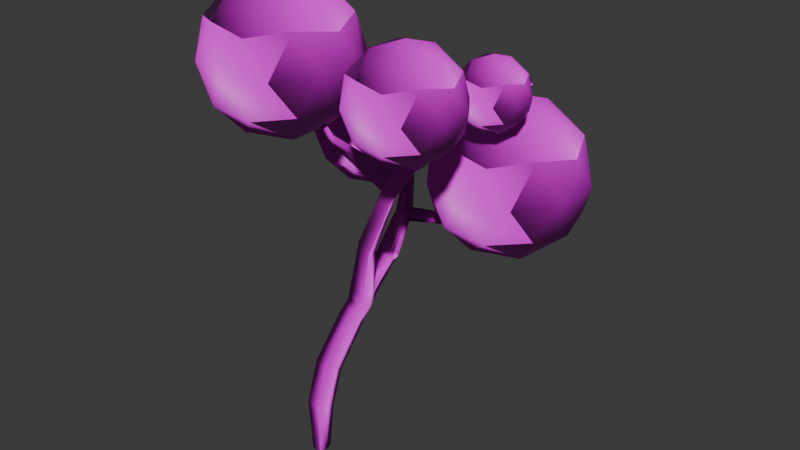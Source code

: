 # Source: Cricle_Trees5.blend  (saved by Blender 4.3.34; exported with 4.5.12 LTS)
import bpy
from mathutils import Matrix  # noqa: F401  (used for matrix-valued properties, if any)

bpy.ops.wm.read_factory_settings(use_empty=True)
scene = bpy.context.scene
scene.name = 'Scene'

# ---- collections
col_collection = bpy.data.collections.new('Collection'); scene.collection.children.link(col_collection)

# ---- images (referenced by path relative to the original .blend; pixels are not part of the script)
import os
ASSET_DIR = os.environ.get("B2B_ASSET_DIR", "")  # directory of the original .blend (textures are referenced by path, not embedded)
HERE = os.path.dirname(os.path.abspath(__file__))  # packed textures are extracted next to this script under _unpacked/

def load_image(name, relpath, width, height, colorspace="sRGB"):
    """Load a texture the original file referenced (path relative to the .blend, or extracted next to this script)."""
    p = next((c for c in (os.path.join(HERE, relpath), os.path.join(ASSET_DIR, relpath)) if relpath and os.path.exists(c)), "")
    if p:
        img = bpy.data.images.load(p, check_existing=True)
        img.name = name
    else:  # same state as the original file: an image datablock whose file is absent (Cycles renders it pink)
        img = bpy.data.images.new(name, width, height)
        img.source = "FILE"
        img.filepath = "//" + (relpath or name)
    img.colorspace_settings.name = colorspace
    return img
img_circletree_normal = load_image('CircleTree_Normal', 'CircleTree_Normal.png', 1024, 1024, 'Non-Color')
img_material_001_base_color = load_image('Material.001 Base Color', 'Material.001 Base Color.png', 1024, 1024, 'sRGB')

# ---- materials (node trees are filled in below, after node groups)
mat_material_001 = bpy.data.materials.new('Material.001')

# ---- material node trees
mat_material_001.use_nodes = True; mat_material_001.node_tree.nodes.clear()
_N = mat_material_001.node_tree.nodes; _L = mat_material_001.node_tree.links
n0 = _N.new('ShaderNodeBsdfPrincipled'); n0.name = 'Principled BSDF'; n0.location = (10, 300)
n1 = _N.new('ShaderNodeOutputMaterial'); n1.name = 'Material Output'; n1.location = (300, 300)
n2 = _N.new('ShaderNodeTexImage'); n2.name = 'Image Texture'; n2.location = (-567, 167)
n2.image = img_circletree_normal
n3 = _N.new('ShaderNodeNormalMap'); n3.name = 'Normal Map'; n3.location = (-269, 116)
n4 = _N.new('ShaderNodeTexImage'); n4.name = 'Image Texture.001'; n4.location = (-280, 275)
n4.image = img_material_001_base_color
_L.new(n0.outputs[0], n1.inputs[0])
_L.new(n3.outputs[0], n0.inputs[5])
_L.new(n2.outputs[0], n3.inputs[1])
_L.new(n4.outputs[0], n0.inputs[0])
n1.is_active_output = True

# ---- world
world_world = bpy.data.worlds.new('World'); scene.world = world_world
world_world.use_nodes = True; world_world.node_tree.nodes.clear()
_N = world_world.node_tree.nodes; _L = world_world.node_tree.links
n0 = _N.new('ShaderNodeOutputWorld'); n0.name = 'World Output'; n0.location = (300, 300)
n1 = _N.new('ShaderNodeBackground'); n1.name = 'Background'; n1.location = (10, 300)
n1.inputs[0].default_value = (0.05088, 0.05088, 0.05088, 1.0)
_L.new(n1.outputs[0], n0.inputs[0])
n0.is_active_output = True
world_world.color = (0.05088, 0.05088, 0.05088)
world_world.sun_shadow_jitter_overblur = 0.0

# ---- meshes
me_icosphere = bpy.data.meshes.new('Icosphere')
me_icosphere.from_pydata([(4.189e-07, 7.637e-09, -0.9298), (0.6728, -0.4888, -0.4158), (-0.257, -0.7909, -0.4158), (-0.8317, 3.842e-09, -0.4158), (-0.257, 0.7909, -0.4158), (0.6728, 0.4888, -0.4158), (0.257, -0.7909, 0.4158), (-0.6728, -0.4888, 0.4158), (-0.6728, 0.4888, 0.4158), (0.257, 0.7909, 0.4158), (0.8317, -1.397e-09, 0.4158), (-4.218e-07, -6.636e-09, 0.9298), (-0.1501, -0.462, -0.786), (0.393, -0.2855, -0.7859), (0.2429, -0.7475, -0.4858), (0.786, 2.736e-09, -0.4858), (0.393, 0.2855, -0.786), (-0.4857, -6.694e-09, -0.786), (-0.6359, -0.462, -0.4858), (-0.1501, 0.462, -0.786), (-0.6359, 0.462, -0.4858), (0.2429, 0.7475, -0.4858), (0.8787, -0.2855, -2.613e-07), (0.8787, 0.2855, -2.554e-07), (9.488e-09, -0.9239, -4.889e-09), (0.5431, -0.7475, -7.486e-08), (-0.8787, -0.2855, 2.55e-07), (-0.5431, -0.7475, 8.335e-08), (-0.5431, 0.7475, 7.625e-08), (-0.8787, 0.2855, 2.638e-07), (0.5431, 0.7475, -7.841e-08), (-4.913e-09, 0.9239, 4.773e-09), (0.6359, -0.462, 0.4858), (-0.2429, -0.7475, 0.4858), (-0.786, 1.312e-09, 0.4858), (-0.2429, 0.7475, 0.4858), (0.6359, 0.462, 0.4858), (0.1501, -0.462, 0.786), (0.4857, 6.345e-09, 0.786), (-0.393, -0.2855, 0.786), (-0.393, 0.2855, 0.786), (0.1501, 0.462, 0.786), (0.4653, -1.949, -4.02), (0.462, -1.747, -4.027), (0.5821, -1.95, -4.021), (0.5869, -1.748, -4.027), (0.4423, -1.838, -4.036), (0.6071, -1.837, -4.036), (0.3697, -1.816, -3.325), (0.4091, -1.684, -3.36), (0.6393, -1.723, -3.376), (0.6736, -1.865, -3.332), (0.6199, -1.981, -3.282), (0.4127, -1.956, -3.282), (0.4148, -1.692, -2.745), (0.445, -1.562, -2.828), (0.6613, -1.584, -2.874), (0.6973, -1.699, -2.797), (0.6533, -1.837, -2.731), (0.4531, -1.811, -2.697), (0.5508, -1.33, -2.166), (0.5819, -1.245, -2.222), (0.8041, -1.311, -2.238), (0.8356, -1.405, -2.162), (0.7637, -1.525, -2.078), (0.5836, -1.488, -2.069), (0.5859, -1.239, -1.915), (0.5993, -1.132, -1.957), (0.8167, -1.119, -1.995), (0.8836, -1.234, -1.986), (0.8462, -1.398, -1.93), (0.6529, -1.403, -1.891), (0.6151, -1.223, -1.734), (0.619, -1.091, -1.852), (0.839, -1.07, -1.897), (0.899, -1.207, -1.786), (0.8744, -1.364, -1.805), (0.6607, -1.378, -1.759), (0.6797, -0.8731, -1.405), (0.688, -0.7705, -1.46), (0.89, -0.7782, -1.526), (0.925, -0.8648, -1.451), (0.6702, -0.8476, -1.398), (0.7022, -0.747, -1.462), (0.9189, -0.7329, -1.455), (0.9302, -0.8218, -1.368), (0.6702, -0.8476, -1.398), (0.7022, -0.747, -1.462), (0.9189, -0.7329, -1.455), (0.9302, -0.8218, -1.368), (0.6503, -0.5197, -1.058), (0.6817, -0.451, -1.086), (0.8562, -0.4316, -1.1), (0.8656, -0.5078, -1.023), (0.634, -0.4453, -1.024), (0.7001, -0.3853, -1.047), (0.8466, -0.3516, -0.9786), (0.8227, -0.4286, -0.9013), (0.4067, 0.01495, -0.647), (0.442, 0.05897, -0.6727), (0.5367, 0.06151, -0.609), (0.5209, 0.02021, -0.5655), (0.3776, 0.06977, -0.6099), (0.4119, 0.1192, -0.5951), (0.5042, 0.09461, -0.5514), (0.4984, 0.02835, -0.5494), (0.2255, 0.1701, -0.2408), (0.2484, 0.204, -0.238), (0.3091, 0.1819, -0.2036), (0.2991, 0.1432, -0.1972), (0.1964, 0.187, -0.178), (0.2187, 0.2091, -0.1568), (0.2746, 0.1837, -0.1385), (0.271, 0.1452, -0.1532), (-0.02766, 0.07091, 0.3245), (-0.01548, 0.07683, 0.3375), (0.01242, 0.06292, 0.3434), (0.01594, 0.04218, 0.3328), (-0.1307, -0.04835, 0.5689), (-0.1304, -0.04829, 0.5693), (-0.1299, -0.04861, 0.5694), (-0.1297, -0.04899, 0.5691), (1.053, -1.318, -1.111), (1.036, -1.436, -1.126), (0.8609, -1.412, -0.9975), (0.8469, -1.355, -0.9765), (1.527, -1.519, -0.1896), (1.53, -1.576, -0.1892), (1.387, -1.582, -0.1055), (1.341, -1.497, -0.05929), (1.685, -1.546, 0.04756), (1.672, -1.585, 0.1018), (1.519, -1.569, 0.1821), (1.495, -1.496, 0.1468), (2.096, -1.234, 0.7254), (2.104, -1.303, 0.7543), (1.978, -1.269, 0.8207), (1.98, -1.202, 0.7841), (2.15, -1.191, 0.7925), (2.173, -1.256, 0.8471), (2.073, -1.207, 0.929), (2.056, -1.147, 0.879), (2.741, -0.6604, 1.222), (2.76, -0.6887, 1.271), (2.695, -0.6533, 1.328), (2.658, -0.618, 1.293), (0.8562, -0.4315, -1.1), (0.8659, -0.5074, -1.023), (0.8469, -0.3518, -0.9785), (0.8235, -0.4286, -0.9014), (0.8562, -0.4315, -1.1), (0.8659, -0.5074, -1.023), (0.8469, -0.3518, -0.9785), (0.8235, -0.4286, -0.9014), (1.798, -0.3463, -0.9161), (1.808, -0.4109, -0.8541), (1.808, -0.4109, -0.8541), (1.798, -0.3463, -0.9161), (1.879, -0.3437, -0.8712), (1.901, -0.383, -0.8347), (1.889, -0.3116, -0.8137), (1.837, -0.3594, -0.7667), (2.149, -0.3126, -0.7719), (2.17, -0.3646, -0.7512), (2.162, -0.3064, -0.7032), (2.113, -0.361, -0.691), (2.242, -0.3051, -0.719), (2.264, -0.3501, -0.7144), (2.204, -0.325, -0.6541), (2.204, -0.3757, -0.6648), (2.61, -0.3025, -0.3881), (2.611, -0.3071, -0.3884), (2.606, -0.3055, -0.3816), (2.605, -0.3107, -0.3819), (0.7915, -1.742, 0.354), (0.7755, -1.706, 0.3686), (0.8502, -1.748, 0.4726), (0.8452, -1.713, 0.4572), (0.7071, -1.76, 0.4241), (0.693, -1.736, 0.4371), (0.7991, -1.771, 0.4927), (0.7939, -1.72, 0.4756), (0.4296, -1.822, 0.9456), (0.4294, -1.821, 0.9456), (0.4365, -1.822, 0.9495), (0.4359, -1.821, 0.9495), (2.085, -1.877, 1.128), (2.036, -1.863, 1.155), (2.112, -1.857, 1.169), (2.068, -1.837, 1.203), (2.094, -1.978, 1.2), (2.052, -1.976, 1.219), (2.114, -1.942, 1.227), (2.061, -1.93, 1.253), (2.158, -2.229, 1.493), (2.157, -2.229, 1.493), (2.159, -2.229, 1.494), (2.157, -2.228, 1.494), (2.178, -0.1907, -1.168), (2.915, -0.7264, -0.6051), (1.896, -1.058, -0.6051), (1.267, -0.1907, -0.6051), (1.896, 0.6762, -0.6051), (2.915, 0.3451, -0.6051), (2.46, -1.058, 0.3064), (1.441, -0.7264, 0.3064), (1.441, 0.3451, 0.3064), (2.46, 0.6762, 0.3064), (3.089, -0.1907, 0.3064), (2.178, -0.1907, 0.8697), (2.013, -0.697, -1.011), (2.609, -0.5036, -1.011), (2.444, -1.01, -0.6817), (3.039, -0.1907, -0.6817), (2.609, 0.1223, -1.011), (1.646, -0.1907, -1.011), (1.481, -0.697, -0.6817), (2.013, 0.3156, -1.011), (1.481, 0.3156, -0.6817), (2.444, 0.6286, -0.6817), (3.141, -0.5036, -0.1493), (3.141, 0.1223, -0.1493), (2.178, -1.203, -0.1493), (2.773, -1.01, -0.1493), (1.215, -0.5036, -0.1493), (1.583, -1.01, -0.1493), (1.583, 0.6286, -0.1493), (1.215, 0.1223, -0.1493), (2.773, 0.6286, -0.1493), (2.178, 0.822, -0.1493), (2.875, -0.697, 0.383), (1.912, -1.01, 0.383), (1.317, -0.1907, 0.383), (1.912, 0.6286, 0.383), (2.875, 0.3156, 0.383), (2.364, -0.7579, 0.8129), (2.71, -0.1907, 0.712), (1.747, -0.5036, 0.712), (1.747, 0.1223, 0.712), (2.343, 0.3156, 0.712), (0.09938, -1.802, 0.3197), (0.8188, -2.324, 0.8693), (-0.1754, -2.647, 0.8693), (-0.7898, -1.802, 0.8693), (-0.1754, -0.956, 0.8693), (0.8188, -1.279, 0.8693), (0.3742, -2.647, 1.759), (-0.62, -2.324, 1.759), (-0.62, -1.279, 1.759), (0.3742, -0.956, 1.759), (0.9886, -1.802, 1.759), (0.09938, -1.802, 2.308), (-0.06111, -2.296, 0.4735), (0.5196, -2.107, 0.4735), (0.3591, -2.601, 0.7945), (0.9398, -1.802, 0.7945), (0.5196, -1.496, 0.4735), (-0.42, -1.802, 0.4735), (-0.5805, -2.296, 0.7945), (-0.06111, -1.308, 0.4735), (-0.5805, -1.308, 0.7945), (0.3591, -1.003, 0.7945), (1.039, -2.107, 1.314), (1.039, -1.496, 1.314), (0.09938, -2.79, 1.314), (0.6801, -2.601, 1.314), (-0.8402, -2.107, 1.314), (-0.4813, -2.601, 1.314), (-0.4813, -1.002, 1.314), (-0.8402, -1.496, 1.314), (0.6801, -1.002, 1.314), (0.09938, -0.8138, 1.314), (0.7793, -2.296, 1.833), (-0.1603, -2.601, 1.833), (-0.741, -1.802, 1.833), (-0.1603, -1.003, 1.833), (0.7793, -1.308, 1.833), (0.2599, -2.296, 2.154), (0.6188, -1.802, 2.154), (-0.3208, -2.107, 2.154), (-0.3208, -1.496, 2.154), (0.2599, -1.308, 2.154), (2.199, -2.152, 0.6478), (2.693, -2.511, 1.026), (2.01, -2.734, 1.026), (1.587, -2.152, 1.026), (2.022, -1.53, 0.9932), (2.693, -1.792, 1.026), (2.388, -2.734, 1.637), (1.704, -2.511, 1.637), (1.704, -1.792, 1.637), (2.388, -1.57, 1.637), (2.81, -2.152, 1.637), (2.199, -2.152, 2.015), (2.088, -2.492, 0.7536), (2.488, -2.362, 0.7536), (2.377, -2.702, 0.9744), (2.777, -2.152, 0.9744), (2.488, -1.942, 0.7536), (1.841, -2.152, 0.7536), (1.731, -2.492, 0.9744), (2.088, -1.812, 0.7536), (1.731, -1.812, 0.9744), (2.377, -1.602, 0.9744), (2.845, -2.362, 1.332), (2.845, -1.942, 1.332), (2.199, -2.831, 1.332), (2.598, -2.702, 1.332), (1.552, -2.362, 1.332), (1.799, -2.702, 1.332), (1.799, -1.602, 1.332), (1.552, -1.942, 1.332), (2.598, -1.602, 1.332), (2.199, -1.472, 1.332), (2.666, -2.492, 1.689), (2.02, -2.702, 1.689), (1.621, -2.152, 1.689), (2.02, -1.602, 1.689), (2.666, -1.812, 1.689), (2.309, -2.492, 1.91), (2.556, -2.152, 1.91), (1.91, -2.362, 1.91), (1.91, -1.942, 1.91), (2.309, -1.812, 1.91), (2.461, -0.9997, 0.7257), (2.784, -1.234, 0.9722), (2.338, -1.379, 0.9722), (2.062, -0.9997, 0.9722), (2.338, -0.6203, 0.9722), (2.784, -0.7652, 0.9722), (2.585, -1.379, 1.371), (2.139, -1.234, 1.371), (2.139, -0.7652, 1.371), (2.585, -0.6203, 1.371), (2.86, -0.9997, 1.371), (2.461, -0.9997, 1.618), (2.389, -1.221, 0.7947), (2.65, -1.137, 0.7947), (2.578, -1.358, 0.9387), (2.838, -0.9997, 0.9387), (2.65, -0.8627, 0.7947), (2.228, -0.9997, 0.7947), (2.156, -1.221, 0.9387), (2.389, -0.7781, 0.7947), (2.156, -0.7781, 0.9387), (2.578, -0.6411, 0.9387), (2.883, -1.137, 1.172), (2.883, -0.8627, 1.172), (2.461, -1.443, 1.172), (2.722, -1.358, 1.172), (2.04, -1.137, 1.172), (2.201, -1.358, 1.172), (2.201, -0.6411, 1.172), (2.04, -0.8627, 1.172), (2.722, -0.6411, 1.172), (2.461, -0.5565, 1.172), (2.766, -1.221, 1.405), (2.345, -1.358, 1.405), (2.084, -0.9997, 1.405), (2.345, -0.6411, 1.405), (2.766, -0.7781, 1.405), (2.533, -1.221, 1.549), (2.694, -0.9997, 1.549), (2.273, -1.137, 1.549), (2.273, -0.8627, 1.549), (2.533, -0.7781, 1.549)], [], [(0, 13, 12), (1, 13, 15), (0, 12, 17), (0, 17, 19), (0, 19, 16), (1, 15, 22), (2, 14, 24), (3, 18, 26), (4, 20, 28), (5, 21, 30), (1, 22, 25), (2, 24, 27), (3, 26, 29), (4, 28, 31), (5, 30, 23), (6, 32, 37), (7, 33, 39), (8, 34, 40), (9, 35, 41), (10, 36, 38), (38, 41, 11), (38, 36, 41), (36, 9, 41), (41, 40, 11), (41, 35, 40), (35, 8, 40), (40, 39, 11), (40, 34, 39), (34, 7, 39), (39, 37, 11), (39, 33, 37), (33, 6, 37), (37, 38, 11), (37, 32, 38), (32, 10, 38), (23, 36, 10), (23, 30, 36), (30, 9, 36), (31, 35, 9), (31, 28, 35), (28, 8, 35), (29, 34, 8), (29, 26, 34), (26, 7, 34), (27, 33, 7), (27, 24, 33), (24, 6, 33), (25, 32, 6), (25, 22, 32), (22, 10, 32), (30, 31, 9), (30, 21, 31), (21, 4, 31), (28, 29, 8), (28, 20, 29), (20, 3, 29), (26, 27, 7), (26, 18, 27), (18, 2, 27), (24, 25, 6), (24, 14, 25), (14, 1, 25), (22, 23, 10), (22, 15, 23), (15, 5, 23), (16, 21, 5), (16, 19, 21), (19, 4, 21), (19, 20, 4), (19, 17, 20), (17, 3, 20), (17, 18, 3), (17, 12, 18), (12, 2, 18), (15, 16, 5), (15, 13, 16), (13, 0, 16), (12, 14, 2), (12, 13, 14), (13, 1, 14), (43, 46, 48, 49), (43, 49, 50, 45), (136, 135, 186, 187), (45, 47, 46, 43), (45, 50, 51, 47), (42, 53, 48, 46), (47, 44, 42, 46), (44, 52, 53, 42), (87, 91, 92, 88), (124, 128, 129, 125), (57, 56, 62, 63), (54, 60, 61, 55), (52, 51, 57, 58), (51, 50, 56, 57), (49, 48, 54, 55), (49, 55, 56, 50), (53, 52, 58, 59), (53, 59, 54, 48), (69, 75, 76, 70), (66, 71, 77, 72), (81, 80, 84, 85), (60, 66, 67, 61), (64, 70, 71, 65), (69, 68, 74, 75), (66, 72, 73, 67), (87, 86, 90, 91), (67, 73, 74, 68), (60, 65, 71, 66), (174, 176, 180, 178), (155, 159, 161, 153, 151), (153, 161, 160, 152), (62, 68, 69, 63), (56, 55, 61, 62), (57, 63, 64, 58), (75, 74, 80, 81), (96, 100, 101, 97), (74, 73, 79, 80), (83, 82, 86, 87), (79, 78, 82, 83), (78, 81, 85, 82), (80, 79, 83, 84), (105, 109, 106, 102), (82, 85, 89, 86), (84, 83, 87, 88), (85, 88, 89), (92, 96, 148, 146), (88, 92, 93, 89), (160, 161, 165, 164), (90, 93, 97, 94), (89, 93, 90, 86), (92, 91, 95, 96), (191, 195, 197, 193), (103, 107, 108, 104), (136, 187, 189, 140), (95, 94, 98, 99), (165, 169, 168, 164), (99, 98, 102, 103), (98, 101, 105, 102), (106, 109, 113, 110), (103, 102, 106, 107), (155, 154, 157, 156), (113, 112, 116, 117), (75, 122, 123, 76), (101, 100, 104, 105), (109, 108, 112, 113), (164, 168, 166, 162), (110, 114, 115, 111), (113, 117, 114, 110), (129, 175, 177, 133), (114, 117, 121, 118), (120, 119, 118, 121), (116, 115, 119, 120), (117, 116, 120, 121), (115, 114, 118, 119), (180, 184, 182, 178), (72, 125, 122, 75), (152, 160, 158, 154, 150), (73, 72, 78, 79), (123, 122, 126, 127), (168, 169, 173, 172), (77, 124, 125, 72), (100, 99, 103, 104), (122, 125, 129, 126), (126, 129, 133, 130), (63, 69, 70, 64), (127, 126, 130, 131), (132, 131, 135, 136), (131, 130, 134, 135), (138, 141, 145, 142), (189, 193, 192, 188), (135, 134, 138, 139), (134, 137, 141, 138), (186, 190, 191, 187), (104, 108, 109, 105), (192, 193, 197, 196), (139, 142, 143), (146, 148, 152, 150), (96, 97, 149, 148), (93, 92, 146, 147), (97, 93, 147, 149), (139, 140, 189, 188), (147, 146, 150, 151), (149, 147, 151, 153), (148, 149, 153, 152), (160, 164, 162, 158), (168, 172, 170, 166), (95, 99, 100, 96), (159, 158, 162, 163), (155, 154, 158, 159), (187, 191, 193, 189), (159, 163, 165, 161), (163, 162, 166, 167), (70, 76, 77, 71), (167, 166, 170, 171), (132, 136, 137, 133), (59, 65, 60, 54), (176, 177, 181, 180), (130, 133, 137, 134), (175, 174, 178, 179), (129, 128, 174, 175), (132, 133, 177, 176), (179, 183, 185, 181), (91, 90, 94, 95), (128, 127, 131, 132), (151, 150, 154, 155), (183, 182, 184, 185), (180, 181, 185, 184), (72, 75, 81, 78), (179, 178, 182, 183), (191, 190, 194, 195), (140, 144, 145, 141), (135, 139, 188, 186), (132, 176, 174, 128), (190, 192, 196, 194), (186, 188, 192, 190), (107, 111, 112, 108), (136, 140, 141, 137), (195, 194, 196, 197), (142, 145, 144, 143), (175, 179, 181, 177), (85, 84, 88), (139, 138, 142), (124, 123, 127, 128), (97, 101, 98, 94), (140, 139, 143, 144), (171, 170, 172, 173), (61, 67, 68, 62), (167, 171, 173, 169), (163, 167, 169, 165), (59, 58, 64, 65), (76, 123, 124, 77), (111, 115, 116, 112), (107, 106, 110, 111), (47, 51, 52, 44), (198, 211, 210), (199, 211, 213), (198, 210, 215), (198, 215, 217), (198, 217, 214), (199, 213, 220), (200, 212, 222), (201, 216, 224), (202, 218, 226), (203, 219, 228), (199, 220, 223), (200, 222, 225), (201, 224, 227), (202, 226, 229), (203, 228, 221), (204, 230, 235), (205, 231, 237), (206, 232, 238), (207, 233, 239), (208, 234, 236), (236, 239, 209), (236, 234, 239), (234, 207, 239), (239, 238, 209), (239, 233, 238), (233, 206, 238), (238, 237, 209), (238, 232, 237), (232, 205, 237), (237, 235, 209), (237, 231, 235), (231, 204, 235), (235, 236, 209), (235, 230, 236), (230, 208, 236), (221, 234, 208), (221, 228, 234), (228, 207, 234), (229, 233, 207), (229, 226, 233), (226, 206, 233), (227, 232, 206), (227, 224, 232), (224, 205, 232), (225, 231, 205), (225, 222, 231), (222, 204, 231), (223, 230, 204), (223, 220, 230), (220, 208, 230), (228, 229, 207), (228, 219, 229), (219, 202, 229), (226, 227, 206), (226, 218, 227), (218, 201, 227), (224, 225, 205), (224, 216, 225), (216, 200, 225), (222, 223, 204), (222, 212, 223), (212, 199, 223), (220, 221, 208), (220, 213, 221), (213, 203, 221), (214, 219, 203), (214, 217, 219), (217, 202, 219), (217, 218, 202), (217, 215, 218), (215, 201, 218), (215, 216, 201), (215, 210, 216), (210, 200, 216), (213, 214, 203), (213, 211, 214), (211, 198, 214), (210, 212, 200), (210, 211, 212), (211, 199, 212), (240, 253, 252), (241, 253, 255), (240, 252, 257), (240, 257, 259), (240, 259, 256), (241, 255, 262), (242, 254, 264), (243, 258, 266), (244, 260, 268), (245, 261, 270), (241, 262, 265), (242, 264, 267), (243, 266, 269), (244, 268, 271), (245, 270, 263), (246, 272, 277), (247, 273, 279), (248, 274, 280), (249, 275, 281), (250, 276, 278), (278, 281, 251), (278, 276, 281), (276, 249, 281), (281, 280, 251), (281, 275, 280), (275, 248, 280), (280, 279, 251), (280, 274, 279), (274, 247, 279), (279, 277, 251), (279, 273, 277), (273, 246, 277), (277, 278, 251), (277, 272, 278), (272, 250, 278), (263, 276, 250), (263, 270, 276), (270, 249, 276), (271, 275, 249), (271, 268, 275), (268, 248, 275), (269, 274, 248), (269, 266, 274), (266, 247, 274), (267, 273, 247), (267, 264, 273), (264, 246, 273), (265, 272, 246), (265, 262, 272), (262, 250, 272), (270, 271, 249), (270, 261, 271), (261, 244, 271), (268, 269, 248), (268, 260, 269), (260, 243, 269), (266, 267, 247), (266, 258, 267), (258, 242, 267), (264, 265, 246), (264, 254, 265), (254, 241, 265), (262, 263, 250), (262, 255, 263), (255, 245, 263), (256, 261, 245), (256, 259, 261), (259, 244, 261), (259, 260, 244), (259, 257, 260), (257, 243, 260), (257, 258, 243), (257, 252, 258), (252, 242, 258), (255, 256, 245), (255, 253, 256), (253, 240, 256), (252, 254, 242), (252, 253, 254), (253, 241, 254), (282, 295, 294), (283, 295, 297), (282, 294, 299), (282, 299, 301), (282, 301, 298), (283, 297, 304), (284, 296, 306), (285, 300, 308), (286, 302, 310), (287, 303, 312), (283, 304, 307), (284, 306, 309), (285, 308, 311), (286, 310, 313), (287, 312, 305), (288, 314, 319), (289, 315, 321), (290, 316, 322), (291, 317, 323), (292, 318, 320), (320, 323, 293), (320, 318, 323), (318, 291, 323), (323, 322, 293), (323, 317, 322), (317, 290, 322), (322, 321, 293), (322, 316, 321), (316, 289, 321), (321, 319, 293), (321, 315, 319), (315, 288, 319), (319, 320, 293), (319, 314, 320), (314, 292, 320), (305, 318, 292), (305, 312, 318), (312, 291, 318), (313, 317, 291), (313, 310, 317), (310, 290, 317), (311, 316, 290), (311, 308, 316), (308, 289, 316), (309, 315, 289), (309, 306, 315), (306, 288, 315), (307, 314, 288), (307, 304, 314), (304, 292, 314), (312, 313, 291), (312, 303, 313), (303, 286, 313), (310, 311, 290), (310, 302, 311), (302, 285, 311), (308, 309, 289), (308, 300, 309), (300, 284, 309), (306, 307, 288), (306, 296, 307), (296, 283, 307), (304, 305, 292), (304, 297, 305), (297, 287, 305), (298, 303, 287), (298, 301, 303), (301, 286, 303), (301, 302, 286), (301, 299, 302), (299, 285, 302), (299, 300, 285), (299, 294, 300), (294, 284, 300), (297, 298, 287), (297, 295, 298), (295, 282, 298), (294, 296, 284), (294, 295, 296), (295, 283, 296), (324, 337, 336), (325, 337, 339), (324, 336, 341), (324, 341, 343), (324, 343, 340), (325, 339, 346), (326, 338, 348), (327, 342, 350), (328, 344, 352), (329, 345, 354), (325, 346, 349), (326, 348, 351), (327, 350, 353), (328, 352, 355), (329, 354, 347), (330, 356, 361), (331, 357, 363), (332, 358, 364), (333, 359, 365), (334, 360, 362), (362, 365, 335), (362, 360, 365), (360, 333, 365), (365, 364, 335), (365, 359, 364), (359, 332, 364), (364, 363, 335), (364, 358, 363), (358, 331, 363), (363, 361, 335), (363, 357, 361), (357, 330, 361), (361, 362, 335), (361, 356, 362), (356, 334, 362), (347, 360, 334), (347, 354, 360), (354, 333, 360), (355, 359, 333), (355, 352, 359), (352, 332, 359), (353, 358, 332), (353, 350, 358), (350, 331, 358), (351, 357, 331), (351, 348, 357), (348, 330, 357), (349, 356, 330), (349, 346, 356), (346, 334, 356), (354, 355, 333), (354, 345, 355), (345, 328, 355), (352, 353, 332), (352, 344, 353), (344, 327, 353), (350, 351, 331), (350, 342, 351), (342, 326, 351), (348, 349, 330), (348, 338, 349), (338, 325, 349), (346, 347, 334), (346, 339, 347), (339, 329, 347), (340, 345, 329), (340, 343, 345), (343, 328, 345), (343, 344, 328), (343, 341, 344), (341, 327, 344), (341, 342, 327), (341, 336, 342), (336, 326, 342), (339, 340, 329), (339, 337, 340), (337, 324, 340), (336, 338, 326), (336, 337, 338), (337, 325, 338)])
me_icosphere.polygons.foreach_set('use_smooth', [True] * 554)
_uv = me_icosphere.uv_layers.new(name='UVMap')
_uv.uv.foreach_set('vector', [0.7009, 0.3361, 0.7226, 0.3608, 0.6832, 0.3766, 0.8072, 0.4632, 0.8444, 0.4799, 0.8112, 0.5065, 0.7009, 0.3361, 0.6832, 0.3766, 0.6588, 0.3363, 0.7009, 0.3361, 0.6588, 0.3363, 0.6832, 0.2955, 0.7009, 0.3361, 0.6832, 0.2955, 0.7226, 0.3107, 0.8072, 0.4632, 0.8112, 0.5065, 0.7678, 0.4813, 0.6232, 0.8493, 0.6152, 0.8059, 0.6588, 0.8254, 0.6157, 0.3361, 0.6331, 0.3767, 0.5914, 0.3609, 0.3252, 0.728, 0.2921, 0.7305, 0.3013, 0.6907, 0.4067, 0.7286, 0.3687, 0.7357, 0.3966, 0.6942, 0.8072, 0.4632, 0.7678, 0.4813, 0.7742, 0.4392, 0.6232, 0.8493, 0.6588, 0.8254, 0.6603, 0.8733, 0.7893, 0.1169, 0.7518, 0.1212, 0.7797, 0.07953, 0.3252, 0.728, 0.3013, 0.6907, 0.3486, 0.6939, 0.8072, 0.5484, 0.7742, 0.5703, 0.7678, 0.5314, 0.5388, 0.8115, 0.5212, 0.8509, 0.4984, 0.807, 0.7083, 0.1131, 0.6746, 0.1192, 0.6844, 0.07606, 0.7558, 0.04227, 0.7321, 0.07731, 0.7123, 0.03442, 0.3726, 0.6575, 0.3292, 0.6492, 0.3651, 0.6219, 0.4933, 0.8836, 0.4506, 0.8836, 0.4716, 0.8494, 0.4716, 0.8494, 0.4277, 0.8396, 0.4544, 0.8088, 0.4716, 0.8494, 0.4506, 0.8836, 0.4277, 0.8396, 0.4067, 0.6498, 0.3726, 0.6575, 0.3651, 0.6219, 0.4277, 0.8396, 0.4274, 0.7912, 0.4544, 0.8088, 0.3651, 0.6219, 0.3292, 0.6492, 0.3177, 0.6187, 0.7476, 0.01013, 0.7558, 0.04227, 0.7123, 0.03442, 0.7123, 0.03442, 0.6844, 0.07606, 0.6746, 0.04014, 0.7123, 0.03442, 0.7321, 0.07731, 0.6844, 0.07606, 0.7321, 0.07731, 0.7083, 0.1131, 0.6844, 0.07606, 0.4711, 0.771, 0.4984, 0.807, 0.4544, 0.8088, 0.4711, 0.771, 0.5207, 0.7726, 0.4984, 0.807, 0.5207, 0.7726, 0.5388, 0.8115, 0.4984, 0.807, 0.4984, 0.807, 0.4716, 0.8494, 0.4544, 0.8088, 0.4984, 0.807, 0.5212, 0.8509, 0.4716, 0.8494, 0.5212, 0.8509, 0.4933, 0.8836, 0.4716, 0.8494, 0.7678, 0.5314, 0.7308, 0.5452, 0.7334, 0.5057, 0.7678, 0.5314, 0.7742, 0.5703, 0.7308, 0.5452, 0.3966, 0.6942, 0.3726, 0.6575, 0.4067, 0.6498, 0.3486, 0.6939, 0.3292, 0.6492, 0.3726, 0.6575, 0.3486, 0.6939, 0.3013, 0.6907, 0.3292, 0.6492, 0.3013, 0.6907, 0.292, 0.652, 0.3292, 0.6492, 0.7797, 0.07953, 0.7321, 0.07731, 0.7558, 0.04227, 0.7797, 0.07953, 0.7518, 0.1212, 0.7321, 0.07731, 0.7518, 0.1212, 0.7083, 0.1131, 0.7321, 0.07731, 0.6603, 0.8733, 0.702, 0.8454, 0.6967, 0.8834, 0.6603, 0.8733, 0.6588, 0.8254, 0.702, 0.8454, 0.6588, 0.8254, 0.6941, 0.8019, 0.702, 0.8454, 0.6569, 0.778, 0.6989, 0.7688, 0.6941, 0.8019, 0.7742, 0.4392, 0.7678, 0.4813, 0.7308, 0.4642, 0.7678, 0.4813, 0.7334, 0.5057, 0.7308, 0.4642, 0.3966, 0.6942, 0.3486, 0.6939, 0.3726, 0.6575, 0.3966, 0.6942, 0.3687, 0.7357, 0.3486, 0.6939, 0.3687, 0.7357, 0.3252, 0.728, 0.3486, 0.6939, 0.7893, 0.03801, 0.7797, 0.07953, 0.7558, 0.04227, 0.6158, 0.27, 0.6331, 0.2955, 0.5914, 0.3107, 0.6331, 0.2955, 0.6157, 0.3361, 0.5914, 0.3107, 0.7518, 0.1212, 0.7163, 0.147, 0.7083, 0.1131, 0.7518, 0.1212, 0.7639, 0.1493, 0.7163, 0.147, 0.6177, 0.8834, 0.6232, 0.8493, 0.6603, 0.8733, 0.6588, 0.8254, 0.6569, 0.778, 0.6941, 0.8019, 0.6588, 0.8254, 0.6152, 0.8059, 0.6569, 0.778, 0.6152, 0.8059, 0.62, 0.7687, 0.6569, 0.778, 0.7678, 0.4813, 0.7678, 0.5314, 0.7334, 0.5057, 0.7678, 0.4813, 0.8112, 0.5065, 0.7678, 0.5314, 0.8112, 0.5065, 0.8072, 0.5484, 0.7678, 0.5314, 0.8444, 0.5299, 0.8216, 0.5694, 0.8072, 0.5484, 0.7226, 0.3107, 0.6832, 0.2955, 0.6968, 0.2699, 0.3338, 0.7583, 0.3252, 0.728, 0.3687, 0.7357, 0.6832, 0.2955, 0.6331, 0.2955, 0.6571, 0.2668, 0.6832, 0.2955, 0.6588, 0.3363, 0.6331, 0.2955, 0.6588, 0.3363, 0.6157, 0.3361, 0.6331, 0.2955, 0.6588, 0.3363, 0.6331, 0.3767, 0.6157, 0.3361, 0.6588, 0.3363, 0.6832, 0.3766, 0.6331, 0.3767, 0.6832, 0.3766, 0.6571, 0.4048, 0.6331, 0.3767, 0.8112, 0.5065, 0.8444, 0.5299, 0.8072, 0.5484, 0.8112, 0.5065, 0.8444, 0.4799, 0.8444, 0.5299, 0.7226, 0.3608, 0.7009, 0.3361, 0.7226, 0.3107, 0.5898, 0.8417, 0.6152, 0.8059, 0.6232, 0.8493, 0.5898, 0.8417, 0.5879, 0.7943, 0.6152, 0.8059, 0.8444, 0.4799, 0.8072, 0.4632, 0.8216, 0.4383, 0.3547, 0.5877, 0.3414, 0.5928, 0.3357, 0.5367, 0.3487, 0.536, 0.8806, 0.8154, 0.8753, 0.7558, 0.8982, 0.7538, 0.9035, 0.813, 0.9246, 0.3975, 0.9134, 0.3977, 0.9177, 0.3478, 0.9246, 0.3476, 0.3883, 0.9003, 0.3921, 0.9142, 0.367, 0.9142, 0.3693, 0.9003, 0.1089, 0.4835, 0.109, 0.4252, 0.1223, 0.4205, 0.1226, 0.4838, 0.3246, 0.5917, 0.319, 0.5342, 0.3357, 0.5367, 0.3414, 0.5928, 0.3921, 0.9142, 0.3879, 0.9307, 0.3691, 0.9307, 0.367, 0.9142, 0.2749, 0.4252, 0.276, 0.358, 0.2988, 0.3575, 0.2978, 0.4252, 0.9134, 0.3097, 0.9226, 0.2847, 0.939, 0.2902, 0.9352, 0.3169, 0.3395, 0.3532, 0.319, 0.2696, 0.3292, 0.2668, 0.3545, 0.349, 0.11, 0.3797, 0.09765, 0.3866, 0.07214, 0.3363, 0.08394, 0.328, 0.3426, 0.495, 0.3642, 0.4435, 0.375, 0.4464, 0.3549, 0.4974, 0.1381, 0.417, 0.1223, 0.4205, 0.11, 0.3797, 0.1244, 0.3724, 0.1223, 0.4205, 0.109, 0.4252, 0.09765, 0.3866, 0.11, 0.3797, 0.3487, 0.536, 0.3357, 0.5367, 0.3426, 0.495, 0.3549, 0.4974, 0.8753, 0.7558, 0.872, 0.7144, 0.8949, 0.7154, 0.8982, 0.7538, 0.2988, 0.3575, 0.276, 0.358, 0.2737, 0.3126, 0.2962, 0.3091, 0.319, 0.5342, 0.3266, 0.4896, 0.3426, 0.495, 0.3357, 0.5367, 0.06872, 0.3134, 0.06539, 0.2976, 0.08132, 0.2988, 0.08449, 0.3078, 0.3682, 0.4253, 0.3521, 0.421, 0.3539, 0.4121, 0.3693, 0.4104, 0.04017, 0.2688, 0.02805, 0.2804, 0.02492, 0.2737, 0.03677, 0.2613, 0.3642, 0.4435, 0.3682, 0.4253, 0.3817, 0.4264, 0.375, 0.4464, 0.2656, 0.2599, 0.258, 0.249, 0.2802, 0.2442, 0.2878, 0.2579, 0.06872, 0.3134, 0.05632, 0.3179, 0.05315, 0.3089, 0.06539, 0.2976, 0.3682, 0.4253, 0.3693, 0.4104, 0.3835, 0.4175, 0.3817, 0.4264, 0.9807, 0.2527, 0.9643, 0.2545, 0.9729, 0.2245, 0.9853, 0.2232, 0.8767, 0.6468, 0.8775, 0.638, 0.9003, 0.6407, 0.8995, 0.6494, 0.3642, 0.4435, 0.3489, 0.4373, 0.3521, 0.421, 0.3682, 0.4253, 0.2658, 0.0654, 0.2591, 0.0526, 0.2638, 0.05245, 0.2739, 0.06047, 0.9292, 0.6855, 0.9279, 0.6777, 0.9361, 0.6812, 0.9506, 0.7618, 0.9381, 0.7606, 0.9237, 0.9375, 0.9384, 0.857, 0.9447, 0.8543, 0.9335, 0.9374, 0.07214, 0.3363, 0.05632, 0.3179, 0.06872, 0.3134, 0.08394, 0.328, 0.8949, 0.7154, 0.872, 0.7144, 0.879, 0.6678, 0.9016, 0.6671, 0.11, 0.3797, 0.08394, 0.328, 0.09691, 0.3198, 0.1244, 0.3724, 0.06539, 0.2976, 0.05315, 0.3089, 0.02805, 0.2804, 0.04017, 0.2688, 0.9142, 0.04933, 0.9177, 0.01013, 0.9257, 0.01293, 0.9257, 0.0534, 0.9003, 0.6407, 0.8775, 0.638, 0.879, 0.6116, 0.9019, 0.6137, 0.8158, 0.4097, 0.8158, 0.4097, 0.8158, 0.4097, 0.8158, 0.4097, 0.4044, 0.3874, 0.3904, 0.3803, 0.3941, 0.3806, 0.4072, 0.3858, 0.7875, 0.1728, 0.7578, 0.1762, 0.7603, 0.1704, 0.7879, 0.1695, 0.9019, 0.6137, 0.879, 0.6116, 0.8809, 0.6114, 0.9035, 0.6073, 0.8884, 0.9397, 0.8929, 0.9079, 0.9024, 0.9092, 0.9035, 0.9417, 0.8158, 0.4097, 0.8158, 0.4097, 0.8158, 0.4097, 0.8158, 0.4097, 0.8158, 0.4097, 0.8158, 0.4097, 0.8158, 0.4097, 0.8158, 0.4097, 0.8158, 0.4097, 0.8158, 0.4097, 0.8158, 0.4097, 0.939, 0.2902, 0.943, 0.2796, 0.9431, 0.2796, 0.9391, 0.2902, 0.9078, 0.5766, 0.9095, 0.5413, 0.9224, 0.5413, 0.9249, 0.5766, 0.9447, 0.8543, 0.9384, 0.857, 0.9377, 0.8339, 0.9417, 0.8306, 0.6309, 0.1921, 0.6102, 0.1938, 0.6162, 0.1829, 0.6303, 0.1855, 0.6034, 0.229, 0.6102, 0.1938, 0.6309, 0.1921, 0.6309, 0.2266, 0.939, 0.2902, 0.9226, 0.2847, 0.9261, 0.2828, 0.943, 0.2796, 0.1911, 0.6958, 0.1595, 0.6823, 0.1604, 0.6798, 0.1938, 0.6885, 0.9178, 0.2414, 0.917, 0.2089, 0.9242, 0.2078, 0.9293, 0.2397, 0.2561, 0.6944, 0.2021, 0.6949, 0.2016, 0.6871, 0.2553, 0.6817, 0.9899, 0.2183, 0.9766, 0.2188, 0.9781, 0.1699, 0.9873, 0.1696, 0.6643, 0.949, 0.6616, 0.9443, 0.6688, 0.9435, 0.6711, 0.9487, 0.9873, 0.1696, 0.9781, 0.1699, 0.9799, 0.1637, 0.9879, 0.1609, 0.8851, 0.3284, 0.8851, 0.3142, 0.8857, 0.315, 0.8909, 0.328, 0.9024, 0.9092, 0.8929, 0.9079, 0.8941, 0.9041, 0.9028, 0.9038, 0.9879, 0.1609, 0.9799, 0.1637, 0.9661, 0.1398, 0.9711, 0.138, 0.836, 0.4097, 0.836, 0.4097, 0.836, 0.4097, 0.836, 0.4097, 0.5655, 0.8259, 0.5599, 0.8258, 0.5591, 0.7903, 0.5622, 0.7912, 0.06539, 0.2976, 0.07012, 0.241, 0.08604, 0.2422, 0.08132, 0.2988, 0.5666, 0.8837, 0.5604, 0.885, 0.5591, 0.8795, 0.5674, 0.8813, 0.5667, 0.852, 0.5615, 0.8509, 0.5623, 0.8462, 0.5674, 0.8484, 0.9417, 0.8306, 0.9385, 0.8263, 0.9469, 0.8244, 0.949, 0.833, 0.9135, 0.2024, 0.9134, 0.157, 0.9158, 0.156, 0.9173, 0.2017, 0.8941, 0.9041, 0.8986, 0.8598, 0.9034, 0.8589, 0.9028, 0.9038, 0.3916, 0.1071, 0.3475, 0.06831, 0.3548, 0.0597, 0.405, 0.09132, 0.9034, 0.8589, 0.8986, 0.8598, 0.902, 0.8359, 0.9035, 0.8357, 0.7955, 0.4098, 0.7955, 0.4109, 0.7945, 0.4111, 0.7945, 0.4097, 0.9195, 0.1565, 0.9158, 0.156, 0.9145, 0.1327, 0.9157, 0.1329, 0.5622, 0.7912, 0.5591, 0.7903, 0.5645, 0.771, 0.5655, 0.7713, 0.9158, 0.156, 0.9134, 0.157, 0.9138, 0.133, 0.9145, 0.1327, 0.2638, 0.05245, 0.2936, 0.01013, 0.2988, 0.01419, 0.2739, 0.06047, 0.319, 0.238, 0.3387, 0.1749, 0.3638, 0.192, 0.3481, 0.2465, 0.9335, 0.9374, 0.9447, 0.8543, 0.9509, 0.8563, 0.9501, 0.8636, 0.9445, 0.9403, 0.3835, 0.4175, 0.3693, 0.4104, 0.3904, 0.3803, 0.4044, 0.3874, 0.08604, 0.2422, 0.07012, 0.241, 0.08037, 0.1587, 0.09119, 0.1594, 0.6688, 0.9435, 0.6616, 0.9443, 0.6666, 0.9041, 0.6711, 0.9037, 0.3539, 0.4121, 0.3395, 0.3532, 0.3545, 0.349, 0.3693, 0.4104, 0.9297, 0.2453, 0.918, 0.2475, 0.9178, 0.2414, 0.9293, 0.2397, 0.3638, 0.192, 0.3387, 0.1749, 0.3916, 0.1071, 0.4086, 0.1188, 0.4086, 0.1188, 0.3916, 0.1071, 0.405, 0.09132, 0.4222, 0.1013, 0.08394, 0.328, 0.06872, 0.3134, 0.08449, 0.3078, 0.09691, 0.3198, 0.09119, 0.1594, 0.08037, 0.1587, 0.08604, 0.1383, 0.09515, 0.1328, 0.2054, 0.07787, 0.192, 0.08476, 0.1595, 0.03199, 0.1692, 0.02696, 0.09515, 0.1328, 0.08604, 0.1383, 0.05647, 0.07888, 0.06312, 0.07486, 0.4617, 0.04605, 0.4514, 0.03675, 0.502, 0.01229, 0.5078, 0.01751, 0.1212, 0.9224, 0.1211, 0.9295, 0.1143, 0.9283, 0.1144, 0.9225, 0.06312, 0.07486, 0.05647, 0.07888, 0.05338, 0.07226, 0.05862, 0.06632, 0.4579, 0.05164, 0.4453, 0.04439, 0.4514, 0.03675, 0.4617, 0.04605, 0.9177, 0.3478, 0.9175, 0.3387, 0.924, 0.3372, 0.9246, 0.3476, 0.5591, 0.8795, 0.5615, 0.8509, 0.5667, 0.852, 0.5674, 0.8813, 0.8915, 0.2939, 0.8851, 0.2921, 0.8893, 0.2668, 0.8915, 0.2674, 0.05862, 0.06632, 0.01013, 0.02935, 0.01307, 0.02602, 0.8563, 0.4097, 0.8563, 0.4097, 0.8563, 0.4097, 0.8563, 0.4097, 0.943, 0.2796, 0.944, 0.2699, 0.944, 0.2699, 0.9431, 0.2796, 0.6512, 0.195, 0.6542, 0.2037, 0.6541, 0.2037, 0.6511, 0.195, 0.6542, 0.1829, 0.6512, 0.195, 0.6511, 0.195, 0.6541, 0.1829, 0.1188, 0.8803, 0.1299, 0.8801, 0.1212, 0.9224, 0.1144, 0.9225, 0.8563, 0.4097, 0.8563, 0.4097, 0.8563, 0.4097, 0.8563, 0.4097, 0.8563, 0.4097, 0.8563, 0.4097, 0.8563, 0.4097, 0.8563, 0.4097, 0.8563, 0.4097, 0.8563, 0.4097, 0.8563, 0.4097, 0.8563, 0.4097, 0.9447, 0.8543, 0.9417, 0.8306, 0.949, 0.833, 0.9509, 0.8563, 0.9385, 0.8263, 0.9237, 0.7862, 0.9289, 0.785, 0.9469, 0.8244, 0.9261, 0.2828, 0.918, 0.2475, 0.9297, 0.2453, 0.943, 0.2796, 0.7644, 0.2403, 0.7578, 0.2434, 0.7578, 0.2293, 0.765, 0.2288, 0.9292, 0.6855, 0.9246, 0.6878, 0.9237, 0.6806, 0.9279, 0.6777, 0.2021, 0.6949, 0.1911, 0.6958, 0.1938, 0.6885, 0.2016, 0.6871, 0.9279, 0.6777, 0.9278, 0.655, 0.9367, 0.6582, 0.9361, 0.6812, 0.7428, 0.4171, 0.7439, 0.4105, 0.7477, 0.4097, 0.7495, 0.4171, 0.258, 0.249, 0.2563, 0.2401, 0.2785, 0.2353, 0.2802, 0.2442, 0.271, 0.8192, 0.2641, 0.8184, 0.2641, 0.7832, 0.2683, 0.7836, 0.2605, 0.7629, 0.2561, 0.6944, 0.2643, 0.6938, 0.2718, 0.762, 0.3266, 0.4896, 0.3489, 0.4373, 0.3642, 0.4435, 0.3426, 0.495, 0.9775, 0.4858, 0.9727, 0.4857, 0.9749, 0.4813, 0.9797, 0.481, 0.4222, 0.1013, 0.405, 0.09132, 0.4453, 0.04439, 0.4579, 0.05164, 0.9706, 0.3302, 0.9646, 0.3314, 0.9643, 0.3216, 0.9703, 0.3207, 0.9753, 0.3906, 0.9643, 0.3928, 0.9646, 0.3314, 0.9706, 0.3302, 0.9758, 0.5461, 0.9669, 0.546, 0.9727, 0.4857, 0.9775, 0.4858, 0.34, 0.06278, 0.319, 0.0154, 0.3243, 0.01355, 0.3505, 0.05914, 0.9853, 0.2232, 0.9729, 0.2245, 0.9766, 0.2188, 0.9899, 0.2183, 0.2177, 0.1014, 0.2044, 0.1092, 0.192, 0.08476, 0.2054, 0.07787, 0.9381, 0.7606, 0.93, 0.7647, 0.9246, 0.6878, 0.9292, 0.6855, 0.6541, 0.2298, 0.6511, 0.23, 0.6511, 0.2239, 0.654, 0.2252, 0.9797, 0.481, 0.9749, 0.4813, 0.9669, 0.4385, 0.9693, 0.4383, 0.7876, 0.2054, 0.7578, 0.2086, 0.7578, 0.1762, 0.7875, 0.1728, 0.9703, 0.3207, 0.9643, 0.3216, 0.9698, 0.2752, 0.9728, 0.2747, 0.271, 0.8667, 0.2641, 0.8667, 0.2671, 0.8395, 0.2695, 0.8395, 0.2553, 0.6817, 0.2672, 0.6187, 0.2718, 0.6193, 0.2634, 0.6827, 0.06312, 0.07486, 0.05862, 0.06632, 0.107, 0.03989, 0.1098, 0.04512, 0.2054, 0.07787, 0.2591, 0.0526, 0.2658, 0.0654, 0.2177, 0.1014, 0.1184, 0.03934, 0.1137, 0.03527, 0.1376, 0.01013, 0.1392, 0.01154, 0.1098, 0.04512, 0.107, 0.03989, 0.1137, 0.03527, 0.1184, 0.03934, 0.917, 0.2089, 0.9173, 0.2017, 0.924, 0.2017, 0.9242, 0.2078, 0.2561, 0.6944, 0.2553, 0.6817, 0.2634, 0.6827, 0.2643, 0.6938, 0.7876, 0.2313, 0.7852, 0.2312, 0.7853, 0.2293, 0.7876, 0.2288, 0.5078, 0.01751, 0.502, 0.01229, 0.5041, 0.01013, 0.5084, 0.01405, 0.3475, 0.06831, 0.34, 0.06278, 0.3505, 0.05914, 0.3548, 0.0597, 0.8158, 0.4097, 0.8158, 0.4097, 0.8158, 0.4097, 0.05862, 0.06632, 0.05338, 0.07226, 0.01013, 0.02935, 0.2645, 0.1733, 0.2448, 0.1848, 0.2044, 0.1092, 0.2177, 0.1014, 0.8647, 0.5771, 0.8704, 0.5413, 0.8862, 0.5413, 0.8875, 0.5771, 0.1299, 0.8801, 0.1188, 0.8803, 0.1143, 0.8196, 0.1205, 0.8195, 0.7742, 0.4155, 0.7698, 0.4145, 0.7699, 0.4102, 0.7742, 0.4097, 0.879, 0.6678, 0.8767, 0.6468, 0.8995, 0.6494, 0.9016, 0.6671, 0.9265, 0.6459, 0.9451, 0.6073, 0.9506, 0.6102, 0.9354, 0.6505, 0.9278, 0.655, 0.9265, 0.6459, 0.9354, 0.6505, 0.9367, 0.6582, 0.2962, 0.3091, 0.2737, 0.3126, 0.2656, 0.2599, 0.2878, 0.2579, 0.2563, 0.2401, 0.2448, 0.1848, 0.2645, 0.1733, 0.2785, 0.2353, 0.9173, 0.2017, 0.9158, 0.156, 0.9195, 0.1565, 0.924, 0.2017, 0.9711, 0.138, 0.9661, 0.1398, 0.9643, 0.1348, 0.968, 0.1327, 0.1226, 0.4838, 0.1223, 0.4205, 0.1381, 0.417, 0.1392, 0.4824, 0.5474, 0.3427, 0.5712, 0.3698, 0.528, 0.3872, 0.5112, 0.6334, 0.552, 0.6517, 0.5155, 0.6808, 0.5474, 0.3427, 0.528, 0.3872, 0.5013, 0.3429, 0.5474, 0.3427, 0.5013, 0.3429, 0.528, 0.2983, 0.5474, 0.3427, 0.528, 0.2983, 0.5712, 0.3149, 0.5112, 0.6334, 0.5155, 0.6808, 0.4679, 0.6533, 0.0488, 0.7619, 0.04005, 0.7143, 0.08781, 0.7357, 0.454, 0.3428, 0.4731, 0.3872, 0.4274, 0.3699, 0.1958, 0.5653, 0.1595, 0.568, 0.1696, 0.5244, 0.2852, 0.5659, 0.2435, 0.5737, 0.274, 0.5283, 0.5112, 0.6334, 0.4679, 0.6533, 0.475, 0.6071, 0.0488, 0.7619, 0.08781, 0.7357, 0.0895, 0.7882, 0.6544, 0.1271, 0.6132, 0.1318, 0.6438, 0.08619, 0.1958, 0.5653, 0.1696, 0.5244, 0.2215, 0.5279, 0.5112, 0.7268, 0.475, 0.7508, 0.4679, 0.7082, 0.8517, 0.6516, 0.8324, 0.6949, 0.8074, 0.6467, 0.5656, 0.123, 0.5287, 0.1296, 0.5394, 0.08239, 0.6176, 0.04535, 0.5916, 0.08376, 0.5699, 0.03675, 0.2477, 0.488, 0.2001, 0.4789, 0.2395, 0.449, 0.8018, 0.7306, 0.755, 0.7306, 0.778, 0.6932, 0.778, 0.6932, 0.73, 0.6825, 0.7592, 0.6487, 0.778, 0.6932, 0.755, 0.7306, 0.73, 0.6825, 0.2852, 0.4795, 0.2477, 0.488, 0.2395, 0.449, 0.73, 0.6825, 0.7297, 0.6294, 0.7592, 0.6487, 0.2395, 0.449, 0.2001, 0.4789, 0.1876, 0.4455, 0.6087, 0.01013, 0.6176, 0.04535, 0.5699, 0.03675, 0.5699, 0.03675, 0.5394, 0.08239, 0.5287, 0.04302, 0.5699, 0.03675, 0.5916, 0.08376, 0.5394, 0.08239, 0.5916, 0.08376, 0.5656, 0.123, 0.5394, 0.08239, 0.7775, 0.6073, 0.8074, 0.6467, 0.7592, 0.6487, 0.7775, 0.6073, 0.8319, 0.6091, 0.8074, 0.6467, 0.8319, 0.6091, 0.8517, 0.6516, 0.8074, 0.6467, 0.8074, 0.6467, 0.778, 0.6932, 0.7592, 0.6487, 0.8074, 0.6467, 0.8324, 0.6949, 0.778, 0.6932, 0.8324, 0.6949, 0.8018, 0.7306, 0.778, 0.6932, 0.4679, 0.7082, 0.4274, 0.7233, 0.4302, 0.68, 0.4679, 0.7082, 0.475, 0.7508, 0.4274, 0.7233, 0.274, 0.5283, 0.2477, 0.488, 0.2852, 0.4795, 0.2215, 0.5279, 0.2001, 0.4789, 0.2477, 0.488, 0.2215, 0.5279, 0.1696, 0.5244, 0.2001, 0.4789, 0.1696, 0.5244, 0.1595, 0.482, 0.2001, 0.4789, 0.6438, 0.08619, 0.5916, 0.08376, 0.6176, 0.04535, 0.6438, 0.08619, 0.6132, 0.1318, 0.5916, 0.08376, 0.6132, 0.1318, 0.5656, 0.123, 0.5916, 0.08376, 0.0895, 0.7882, 0.1352, 0.7576, 0.1294, 0.7992, 0.0895, 0.7882, 0.08781, 0.7357, 0.1352, 0.7576, 0.08781, 0.7357, 0.1265, 0.7099, 0.1352, 0.7576, 0.08572, 0.6837, 0.1318, 0.6736, 0.1265, 0.7099, 0.475, 0.6071, 0.4679, 0.6533, 0.4274, 0.6345, 0.4679, 0.6533, 0.4302, 0.68, 0.4274, 0.6345, 0.274, 0.5283, 0.2215, 0.5279, 0.2477, 0.488, 0.274, 0.5283, 0.2435, 0.5737, 0.2215, 0.5279, 0.2435, 0.5737, 0.1958, 0.5653, 0.2215, 0.5279, 0.6543, 0.04068, 0.6438, 0.08619, 0.6176, 0.04535, 0.4541, 0.2703, 0.4731, 0.2983, 0.4274, 0.315, 0.4731, 0.2983, 0.454, 0.3428, 0.4274, 0.315, 0.6132, 0.1318, 0.5743, 0.1602, 0.5656, 0.123, 0.6132, 0.1318, 0.6265, 0.1626, 0.5743, 0.1602, 0.04278, 0.7992, 0.0488, 0.7619, 0.0895, 0.7882, 0.08781, 0.7357, 0.08572, 0.6837, 0.1265, 0.7099, 0.08781, 0.7357, 0.04005, 0.7143, 0.08572, 0.6837, 0.04005, 0.7143, 0.04525, 0.6735, 0.08572, 0.6837, 0.4679, 0.6533, 0.4679, 0.7082, 0.4302, 0.68, 0.4679, 0.6533, 0.5155, 0.6808, 0.4679, 0.7082, 0.5155, 0.6808, 0.5112, 0.7268, 0.4679, 0.7082, 0.552, 0.7065, 0.5269, 0.7498, 0.5112, 0.7268, 0.5712, 0.3149, 0.528, 0.2983, 0.543, 0.2702, 0.2052, 0.5985, 0.1958, 0.5653, 0.2435, 0.5737, 0.528, 0.2983, 0.4731, 0.2983, 0.4994, 0.2668, 0.528, 0.2983, 0.5013, 0.3429, 0.4731, 0.2983, 0.5013, 0.3429, 0.454, 0.3428, 0.4731, 0.2983, 0.5013, 0.3429, 0.4731, 0.3872, 0.454, 0.3428, 0.5013, 0.3429, 0.528, 0.3872, 0.4731, 0.3872, 0.528, 0.3872, 0.4994, 0.418, 0.4731, 0.3872, 0.5155, 0.6808, 0.552, 0.7065, 0.5112, 0.7268, 0.5155, 0.6808, 0.552, 0.6517, 0.552, 0.7065, 0.5712, 0.3698, 0.5474, 0.3427, 0.5712, 0.3149, 0.01222, 0.7535, 0.04005, 0.7143, 0.0488, 0.7619, 0.01222, 0.7535, 0.01013, 0.7016, 0.04005, 0.7143, 0.552, 0.6517, 0.5112, 0.6334, 0.5269, 0.6061, 0.5445, 0.5124, 0.5677, 0.5388, 0.5255, 0.5557, 0.6696, 0.634, 0.7094, 0.6517, 0.6738, 0.6802, 0.5445, 0.5124, 0.5255, 0.5557, 0.4995, 0.5126, 0.5445, 0.5124, 0.4995, 0.5126, 0.5255, 0.469, 0.5445, 0.5124, 0.5255, 0.469, 0.5677, 0.4852, 0.6696, 0.634, 0.6738, 0.6802, 0.6274, 0.6533, 0.7805, 0.353, 0.772, 0.3066, 0.8186, 0.3274, 0.4534, 0.5125, 0.472, 0.5558, 0.4274, 0.5389, 0.04556, 0.6209, 0.01021, 0.6235, 0.02003, 0.5809, 0.1328, 0.6215, 0.09213, 0.6291, 0.1219, 0.5848, 0.6696, 0.634, 0.6274, 0.6533, 0.6343, 0.6083, 0.7805, 0.353, 0.8186, 0.3274, 0.8202, 0.3787, 0.7106, 0.5525, 0.6704, 0.557, 0.7003, 0.5125, 0.04556, 0.6209, 0.02003, 0.5809, 0.07066, 0.5844, 0.6696, 0.725, 0.6343, 0.7484, 0.6274, 0.7069, 0.8488, 0.7941, 0.8299, 0.8363, 0.8055, 0.7893, 0.6239, 0.5484, 0.5879, 0.5549, 0.5984, 0.5088, 0.6747, 0.4727, 0.6494, 0.5101, 0.6282, 0.4643, 0.09625, 0.5455, 0.04983, 0.5366, 0.08822, 0.5075, 0.8, 0.8712, 0.7544, 0.8712, 0.7768, 0.8347, 0.7768, 0.8347, 0.73, 0.8242, 0.7585, 0.7913, 0.7768, 0.8347, 0.7544, 0.8712, 0.73, 0.8242, 0.1328, 0.5372, 0.09625, 0.5455, 0.08822, 0.5075, 0.73, 0.8242, 0.7297, 0.7725, 0.7585, 0.7913, 0.08822, 0.5075, 0.04983, 0.5366, 0.0376, 0.504, 0.666, 0.4383, 0.6747, 0.4727, 0.6282, 0.4643, 0.6282, 0.4643, 0.5984, 0.5088, 0.5879, 0.4704, 0.6282, 0.4643, 0.6494, 0.5101, 0.5984, 0.5088, 0.6494, 0.5101, 0.6239, 0.5484, 0.5984, 0.5088, 0.7763, 0.7509, 0.8055, 0.7893, 0.7585, 0.7913, 0.7763, 0.7509, 0.8294, 0.7526, 0.8055, 0.7893, 0.8294, 0.7526, 0.8488, 0.7941, 0.8055, 0.7893, 0.8055, 0.7893, 0.7768, 0.8347, 0.7585, 0.7913, 0.8055, 0.7893, 0.8299, 0.8363, 0.7768, 0.8347, 0.8299, 0.8363, 0.8, 0.8712, 0.7768, 0.8347, 0.6274, 0.7069, 0.5879, 0.7216, 0.5906, 0.6794, 0.6274, 0.7069, 0.6343, 0.7484, 0.5879, 0.7216, 0.1219, 0.5848, 0.09625, 0.5455, 0.1328, 0.5372, 0.07066, 0.5844, 0.04983, 0.5366, 0.09625, 0.5455, 0.07066, 0.5844, 0.02003, 0.5809, 0.04983, 0.5366, 0.02003, 0.5809, 0.01013, 0.5396, 0.04983, 0.5366, 0.7003, 0.5125, 0.6494, 0.5101, 0.6747, 0.4727, 0.7003, 0.5125, 0.6704, 0.557, 0.6494, 0.5101, 0.6704, 0.557, 0.6239, 0.5484, 0.6494, 0.5101, 0.8202, 0.3787, 0.8648, 0.3489, 0.8591, 0.3894, 0.8202, 0.3787, 0.8186, 0.3274, 0.8648, 0.3489, 0.8186, 0.3274, 0.8563, 0.3023, 0.8648, 0.3489, 0.8166, 0.2768, 0.8615, 0.2669, 0.8563, 0.3023, 0.6343, 0.6083, 0.6274, 0.6533, 0.5879, 0.635, 0.6274, 0.6533, 0.5906, 0.6794, 0.5879, 0.635, 0.1219, 0.5848, 0.07066, 0.5844, 0.09625, 0.5455, 0.1219, 0.5848, 0.09213, 0.6291, 0.07066, 0.5844, 0.09213, 0.6291, 0.04556, 0.6209, 0.07066, 0.5844, 0.7105, 0.4681, 0.7003, 0.5125, 0.6747, 0.4727, 0.4535, 0.4417, 0.472, 0.469, 0.4274, 0.4853, 0.472, 0.469, 0.4534, 0.5125, 0.4274, 0.4853, 0.6704, 0.557, 0.6325, 0.5847, 0.6239, 0.5484, 0.6704, 0.557, 0.6834, 0.5871, 0.6325, 0.5847, 0.7747, 0.3894, 0.7805, 0.353, 0.8202, 0.3787, 0.8186, 0.3274, 0.8166, 0.2768, 0.8563, 0.3023, 0.8186, 0.3274, 0.772, 0.3066, 0.8166, 0.2768, 0.772, 0.3066, 0.7771, 0.2668, 0.8166, 0.2768, 0.6274, 0.6533, 0.6274, 0.7069, 0.5906, 0.6794, 0.6274, 0.6533, 0.6738, 0.6802, 0.6274, 0.7069, 0.6738, 0.6802, 0.6696, 0.725, 0.6274, 0.7069, 0.7094, 0.7053, 0.685, 0.7475, 0.6696, 0.725, 0.5677, 0.4852, 0.5255, 0.469, 0.5401, 0.4417, 0.05477, 0.6532, 0.04556, 0.6209, 0.09213, 0.6291, 0.5255, 0.469, 0.472, 0.469, 0.4977, 0.4383, 0.5255, 0.469, 0.4995, 0.5126, 0.472, 0.469, 0.4995, 0.5126, 0.4534, 0.5125, 0.472, 0.469, 0.4995, 0.5126, 0.472, 0.5558, 0.4534, 0.5125, 0.4995, 0.5126, 0.5255, 0.5557, 0.472, 0.5558, 0.5255, 0.5557, 0.4977, 0.5859, 0.472, 0.5558, 0.6738, 0.6802, 0.7094, 0.7053, 0.6696, 0.725, 0.6738, 0.6802, 0.7094, 0.6517, 0.7094, 0.7053, 0.5677, 0.5388, 0.5445, 0.5124, 0.5677, 0.4852, 0.7449, 0.3449, 0.772, 0.3066, 0.7805, 0.353, 0.7449, 0.3449, 0.7428, 0.2942, 0.772, 0.3066, 0.7094, 0.6517, 0.6696, 0.634, 0.685, 0.6073, 0.3725, 0.8295, 0.3885, 0.8477, 0.3595, 0.8593, 0.8657, 0.151, 0.8931, 0.1632, 0.8687, 0.1828, 0.3725, 0.8295, 0.3595, 0.8593, 0.3416, 0.8296, 0.3725, 0.8295, 0.3416, 0.8296, 0.3595, 0.7997, 0.3725, 0.8295, 0.3595, 0.7997, 0.3885, 0.8108, 0.8657, 0.151, 0.8687, 0.1828, 0.8367, 0.1643, 0.03608, 0.8788, 0.03021, 0.8468, 0.06225, 0.8612, 0.3099, 0.8295, 0.3227, 0.8593, 0.292, 0.8477, 0.1838, 0.8636, 0.1595, 0.8653, 0.1663, 0.8361, 0.2438, 0.864, 0.2158, 0.8692, 0.2363, 0.8387, 0.8657, 0.151, 0.8367, 0.1643, 0.8415, 0.1334, 0.03608, 0.8788, 0.06225, 0.8612, 0.06338, 0.8964, 0.8939, 0.08864, 0.8663, 0.09179, 0.8868, 0.06117, 0.1838, 0.8636, 0.1663, 0.8361, 0.2011, 0.8385, 0.8657, 0.2137, 0.8415, 0.2298, 0.8367, 0.2012, 0.9466, 0.468, 0.9336, 0.4971, 0.9168, 0.4647, 0.8344, 0.08586, 0.8096, 0.0903, 0.8167, 0.05861, 0.8692, 0.03376, 0.8518, 0.05953, 0.8373, 0.02799, 0.2187, 0.8117, 0.1868, 0.8056, 0.2132, 0.7855, 0.9131, 0.5211, 0.8817, 0.5211, 0.8971, 0.4959, 0.8971, 0.4959, 0.8649, 0.4887, 0.8845, 0.4661, 0.8971, 0.4959, 0.8817, 0.5211, 0.8649, 0.4887, 0.2438, 0.806, 0.2187, 0.8117, 0.2132, 0.7855, 0.8649, 0.4887, 0.8647, 0.4531, 0.8845, 0.4661, 0.2132, 0.7855, 0.1868, 0.8056, 0.1783, 0.7832, 0.8633, 0.01013, 0.8692, 0.03376, 0.8373, 0.02799, 0.8373, 0.02799, 0.8167, 0.05861, 0.8096, 0.0322, 0.8373, 0.02799, 0.8518, 0.05953, 0.8167, 0.05861, 0.8518, 0.05953, 0.8344, 0.08586, 0.8167, 0.05861, 0.8968, 0.4383, 0.9168, 0.4647, 0.8845, 0.4661, 0.8968, 0.4383, 0.9333, 0.4395, 0.9168, 0.4647, 0.9333, 0.4395, 0.9466, 0.468, 0.9168, 0.4647, 0.9168, 0.4647, 0.8971, 0.4959, 0.8845, 0.4661, 0.9168, 0.4647, 0.9336, 0.4971, 0.8971, 0.4959, 0.9336, 0.4971, 0.9131, 0.5211, 0.8971, 0.4959, 0.8367, 0.2012, 0.8096, 0.2113, 0.8114, 0.1822, 0.8367, 0.2012, 0.8415, 0.2298, 0.8096, 0.2113, 0.2363, 0.8387, 0.2187, 0.8117, 0.2438, 0.806, 0.2011, 0.8385, 0.1868, 0.8056, 0.2187, 0.8117, 0.2011, 0.8385, 0.1663, 0.8361, 0.1868, 0.8056, 0.1663, 0.8361, 0.1595, 0.8076, 0.1868, 0.8056, 0.8868, 0.06117, 0.8518, 0.05953, 0.8692, 0.03376, 0.8868, 0.06117, 0.8663, 0.09179, 0.8518, 0.05953, 0.8663, 0.09179, 0.8344, 0.08586, 0.8518, 0.05953, 0.06338, 0.8964, 0.09403, 0.8759, 0.09014, 0.9038, 0.06338, 0.8964, 0.06225, 0.8612, 0.09403, 0.8759, 0.06225, 0.8612, 0.08821, 0.8439, 0.09403, 0.8759, 0.06085, 0.8263, 0.09176, 0.8195, 0.08821, 0.8439, 0.8415, 0.1334, 0.8367, 0.1643, 0.8096, 0.1517, 0.8367, 0.1643, 0.8114, 0.1822, 0.8096, 0.1517, 0.2363, 0.8387, 0.2011, 0.8385, 0.2187, 0.8117, 0.2363, 0.8387, 0.2158, 0.8692, 0.2011, 0.8385, 0.2158, 0.8692, 0.1838, 0.8636, 0.2011, 0.8385, 0.8939, 0.03063, 0.8868, 0.06117, 0.8692, 0.03376, 0.3099, 0.7809, 0.3227, 0.7997, 0.292, 0.8109, 0.3227, 0.7997, 0.3099, 0.8295, 0.292, 0.8109, 0.8663, 0.09179, 0.8402, 0.1108, 0.8344, 0.08586, 0.8663, 0.09179, 0.8752, 0.1124, 0.8402, 0.1108, 0.03204, 0.9038, 0.03608, 0.8788, 0.06338, 0.8964, 0.06225, 0.8612, 0.06085, 0.8263, 0.08821, 0.8439, 0.06225, 0.8612, 0.03021, 0.8468, 0.06085, 0.8263, 0.03021, 0.8468, 0.03369, 0.8195, 0.06085, 0.8263, 0.8367, 0.1643, 0.8367, 0.2012, 0.8114, 0.1822, 0.8367, 0.1643, 0.8687, 0.1828, 0.8367, 0.2012, 0.8687, 0.1828, 0.8657, 0.2137, 0.8367, 0.2012, 0.8931, 0.2001, 0.8763, 0.2291, 0.8657, 0.2137, 0.3885, 0.8108, 0.3595, 0.7997, 0.3695, 0.7809, 0.1902, 0.8858, 0.1838, 0.8636, 0.2158, 0.8692, 0.3595, 0.7997, 0.3227, 0.7997, 0.3403, 0.7785, 0.3595, 0.7997, 0.3416, 0.8296, 0.3227, 0.7997, 0.3416, 0.8296, 0.3099, 0.8295, 0.3227, 0.7997, 0.3416, 0.8296, 0.3227, 0.8593, 0.3099, 0.8295, 0.3416, 0.8296, 0.3595, 0.8593, 0.3227, 0.8593, 0.3595, 0.8593, 0.3403, 0.88, 0.3227, 0.8593, 0.8687, 0.1828, 0.8931, 0.2001, 0.8657, 0.2137, 0.8687, 0.1828, 0.8931, 0.1632, 0.8931, 0.2001, 0.3885, 0.8477, 0.3725, 0.8295, 0.3885, 0.8108, 0.01153, 0.8732, 0.03021, 0.8468, 0.03608, 0.8788, 0.01153, 0.8732, 0.01013, 0.8383, 0.03021, 0.8468, 0.8931, 0.1632, 0.8657, 0.151, 0.8763, 0.1327, 0.7271, 0.2028, 0.7375, 0.2146, 0.7186, 0.2222, 0.5653, 0.1948, 0.5832, 0.2028, 0.5672, 0.2155, 0.7271, 0.2028, 0.7186, 0.2222, 0.7069, 0.2028, 0.7271, 0.2028, 0.7069, 0.2028, 0.7186, 0.1833, 0.7271, 0.2028, 0.7186, 0.1833, 0.7375, 0.1906, 0.5653, 0.1948, 0.5672, 0.2155, 0.5464, 0.2035, 0.309, 0.939, 0.3051, 0.9181, 0.326, 0.9275, 0.6862, 0.2028, 0.6946, 0.2222, 0.6746, 0.2146, 0.7456, 0.9439, 0.7297, 0.9451, 0.7341, 0.926, 0.7847, 0.9442, 0.7664, 0.9476, 0.7798, 0.9277, 0.5653, 0.1948, 0.5464, 0.2035, 0.5495, 0.1833, 0.309, 0.939, 0.326, 0.9275, 0.3268, 0.9505, 0.86, 0.9427, 0.842, 0.9447, 0.8553, 0.9248, 0.7456, 0.9439, 0.7341, 0.926, 0.7568, 0.9275, 0.5653, 0.2357, 0.5495, 0.2462, 0.5464, 0.2275, 0.6413, 0.9231, 0.6329, 0.942, 0.6219, 0.9209, 0.8211, 0.9409, 0.8049, 0.9438, 0.8096, 0.9231, 0.8439, 0.9069, 0.8325, 0.9237, 0.823, 0.9031, 0.7683, 0.9101, 0.7475, 0.9061, 0.7647, 0.893, 0.6195, 0.9576, 0.599, 0.9576, 0.6091, 0.9412, 0.6091, 0.9412, 0.5881, 0.9365, 0.6009, 0.9218, 0.6091, 0.9412, 0.599, 0.9576, 0.5881, 0.9365, 0.7847, 0.9064, 0.7683, 0.9101, 0.7647, 0.893, 0.5881, 0.9365, 0.5879, 0.9133, 0.6009, 0.9218, 0.7647, 0.893, 0.7475, 0.9061, 0.742, 0.8915, 0.84, 0.8915, 0.8439, 0.9069, 0.823, 0.9031, 0.823, 0.9031, 0.8096, 0.9231, 0.8049, 0.9059, 0.823, 0.9031, 0.8325, 0.9237, 0.8096, 0.9231, 0.8325, 0.9237, 0.8211, 0.9409, 0.8096, 0.9231, 0.6089, 0.9037, 0.6219, 0.9209, 0.6009, 0.9218, 0.6089, 0.9037, 0.6327, 0.9044, 0.6219, 0.9209, 0.6327, 0.9044, 0.6413, 0.9231, 0.6219, 0.9209, 0.6219, 0.9209, 0.6091, 0.9412, 0.6009, 0.9218, 0.6219, 0.9209, 0.6329, 0.942, 0.6091, 0.9412, 0.6329, 0.942, 0.6195, 0.9576, 0.6091, 0.9412, 0.5464, 0.2275, 0.5287, 0.2341, 0.5299, 0.2152, 0.5464, 0.2275, 0.5495, 0.2462, 0.5287, 0.2341, 0.7798, 0.9277, 0.7683, 0.9101, 0.7847, 0.9064, 0.7568, 0.9275, 0.7475, 0.9061, 0.7683, 0.9101, 0.7568, 0.9275, 0.7341, 0.926, 0.7475, 0.9061, 0.7341, 0.926, 0.7297, 0.9074, 0.7475, 0.9061, 0.8553, 0.9248, 0.8325, 0.9237, 0.8439, 0.9069, 0.8553, 0.9248, 0.842, 0.9447, 0.8325, 0.9237, 0.842, 0.9447, 0.8211, 0.9409, 0.8325, 0.9237, 0.3268, 0.9505, 0.3468, 0.9371, 0.3442, 0.9553, 0.3268, 0.9505, 0.326, 0.9275, 0.3468, 0.9371, 0.326, 0.9275, 0.343, 0.9162, 0.3468, 0.9371, 0.3251, 0.9048, 0.3453, 0.9003, 0.343, 0.9162, 0.5495, 0.1833, 0.5464, 0.2035, 0.5287, 0.1953, 0.5464, 0.2035, 0.5299, 0.2152, 0.5287, 0.1953, 0.7798, 0.9277, 0.7568, 0.9275, 0.7683, 0.9101, 0.7798, 0.9277, 0.7664, 0.9476, 0.7568, 0.9275, 0.7664, 0.9476, 0.7456, 0.9439, 0.7568, 0.9275, 0.86, 0.9049, 0.8553, 0.9248, 0.8439, 0.9069, 0.6863, 0.171, 0.6946, 0.1833, 0.6746, 0.1906, 0.6946, 0.1833, 0.6862, 0.2028, 0.6746, 0.1906, 0.842, 0.9447, 0.8249, 0.9571, 0.8211, 0.9409, 0.842, 0.9447, 0.8478, 0.9582, 0.8249, 0.9571, 0.3063, 0.9553, 0.309, 0.939, 0.3268, 0.9505, 0.326, 0.9275, 0.3251, 0.9048, 0.343, 0.9162, 0.326, 0.9275, 0.3051, 0.9181, 0.3251, 0.9048, 0.3051, 0.9181, 0.3074, 0.9003, 0.3251, 0.9048, 0.5464, 0.2035, 0.5464, 0.2275, 0.5299, 0.2152, 0.5464, 0.2035, 0.5672, 0.2155, 0.5464, 0.2275, 0.5672, 0.2155, 0.5653, 0.2357, 0.5464, 0.2275, 0.5832, 0.2268, 0.5722, 0.2457, 0.5653, 0.2357, 0.7375, 0.1906, 0.7186, 0.1833, 0.7252, 0.171, 0.7497, 0.9584, 0.7456, 0.9439, 0.7664, 0.9476, 0.7186, 0.1833, 0.6946, 0.1833, 0.7061, 0.1695, 0.7186, 0.1833, 0.7069, 0.2028, 0.6946, 0.1833, 0.7069, 0.2028, 0.6862, 0.2028, 0.6946, 0.1833, 0.7069, 0.2028, 0.6946, 0.2222, 0.6862, 0.2028, 0.7069, 0.2028, 0.7186, 0.2222, 0.6946, 0.2222, 0.7186, 0.2222, 0.7061, 0.2357, 0.6946, 0.2222, 0.5672, 0.2155, 0.5832, 0.2268, 0.5653, 0.2357, 0.5672, 0.2155, 0.5832, 0.2028, 0.5832, 0.2268, 0.7375, 0.2146, 0.7271, 0.2028, 0.7375, 0.1906, 0.293, 0.9353, 0.3051, 0.9181, 0.309, 0.939, 0.293, 0.9353, 0.292, 0.9126, 0.3051, 0.9181, 0.5832, 0.2028, 0.5653, 0.1948, 0.5722, 0.1829])
me_icosphere.materials.append(mat_material_001)
me_icosphere.update()

# ---- objects
ob_low_poly = bpy.data.objects.new('Low Poly', me_icosphere)

# ---- transforms, parenting, visibility, modifiers, constraints
ob_low_poly.location = (-3.257, 9.582, 21.2)
ob_low_poly.scale = (5.343, 5.343, 5.343)

# ---- collection membership
col_collection.objects.link(ob_low_poly)

# ---- scene / render settings (as saved in the file)
scene.frame_start = 1; scene.frame_end = 250; scene.frame_set(1)
scene.render.engine = 'CYCLES'
scene.cycles.samples = 120
scene.cycles.bake_type = 'NORMAL'
bpy.context.view_layer.update()

# ---- added for rendering (the .blend has no active camera and no usable light): camera, sun
cam_auto = bpy.data.cameras.new('AutoCamera')
cam_auto.lens = 50.0
cam_auto.sensor_width = 36.0
cam_auto.clip_end = 1000.0
ob_auto_camera = bpy.data.objects.new('AutoCamera', cam_auto)
scene.collection.objects.link(ob_auto_camera)
ob_auto_camera.location = (44.2969, -45.3259, 49.787)
ob_auto_camera.rotation_euler = (1.09748, -7.21219e-08, 0.694738)
scene.camera = ob_auto_camera
light_auto_sun = bpy.data.lights.new('AutoSun', 'SUN')
light_auto_sun.energy = 3.0
light_auto_sun.angle = 0.0523599
ob_auto_sun = bpy.data.objects.new('AutoSun', light_auto_sun)
scene.collection.objects.link(ob_auto_sun)
ob_auto_sun.rotation_euler = (0.872665, 0.174533, 0.523599)
bpy.context.view_layer.update()
